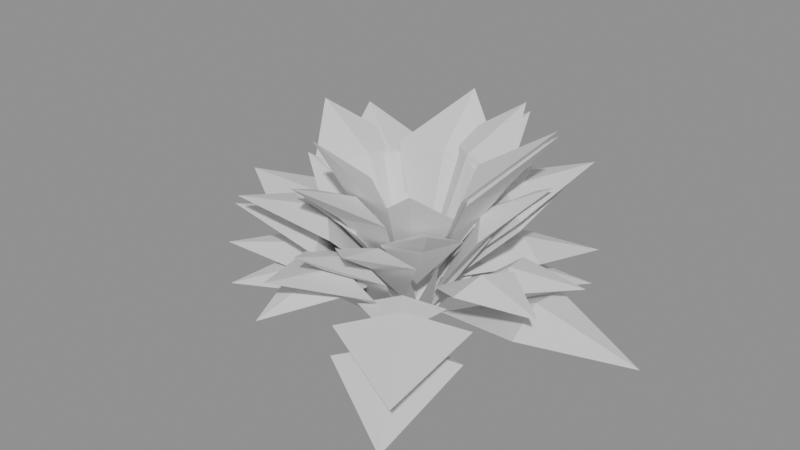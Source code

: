 # Source: shrub_41.blend  (saved by Blender 5.3.31; exported with 4.5.12 LTS)
import bpy
from mathutils import Matrix  # noqa: F401  (used for matrix-valued properties, if any)

bpy.ops.wm.read_factory_settings(use_empty=True)
scene = bpy.context.scene
scene.name = 'Scene'

# ---- meshes
me_leaves = bpy.data.meshes.new('leaves')
me_leaves.from_pydata([(-0.05203, 0.04823, 0.242), (-0.3542, 0.3284, 0.3035), (-0.1292, 0.2681, 0.3293), (-0.2771, 0.1085, 0.3293), (-0.197, 0.1826, 0.3541), (-0.2093, 0.194, 0.3046), (0.01778, 0.03051, 0.2193), (0.1368, 0.2349, 0.5957), (0.1912, 0.06633, 0.4761), (-0.03659, 0.1991, 0.4761), (0.06308, 0.1083, 0.4902), (0.09155, 0.1571, 0.4619), (-0.04301, -0.02293, 0.1353), (-0.2615, -0.1394, 0.371), (-0.1986, 0.005802, 0.3044), (-0.1059, -0.1681, 0.3044), (-0.136, -0.0725, 0.3193), (-0.1685, -0.08981, 0.2896), (-0.06195, -0.02145, 0.1377), (-0.3474, -0.1203, 0.2491), (-0.2332, 0.01149, 0.2388), (-0.1761, -0.1533, 0.2388), (-0.1948, -0.06746, 0.2569), (-0.2145, -0.0743, 0.2206), (-0.006402, -0.0552, 0.1205), (-0.04856, -0.4187, 0.3793), (-0.1532, -0.2224, 0.3157), (0.09825, -0.2515, 0.3157), (-0.02506, -0.2161, 0.3377), (-0.0299, -0.2578, 0.2938), (0.009837, -0.04952, 0.1949), (0.06063, -0.3052, 0.4261), (-0.06281, -0.1969, 0.3625), (0.1333, -0.1579, 0.3625), (0.03169, -0.1595, 0.3781), (0.03878, -0.1952, 0.3468), (0.03351, -0.05332, 0.1597), (0.2008, -0.3195, 0.3039), (0.03683, -0.2369, 0.2811), (0.1975, -0.1359, 0.2811), (0.1104, -0.1756, 0.3), (0.1239, -0.1972, 0.2623), (0.04087, 0.06017, 0.2111), (0.2585, 0.3807, 0.229), (0.2319, 0.1646, 0.2717), (0.06746, 0.2763, 0.2717), (0.1467, 0.216, 0.295), (0.1527, 0.2249, 0.2485), (-0.01215, -0.07138, 0.2586), (-0.07238, -0.4253, 0.2831), (-0.1336, -0.2328, 0.319), (0.04902, -0.2639, 0.319), (-0.04135, -0.2429, 0.3406), (-0.04318, -0.2537, 0.2975), (-0.02986, -0.04373, 0.2165), (-0.2192, -0.3211, 0.4845), (-0.2256, -0.1134, 0.4142), (-0.02349, -0.2514, 0.4142), (-0.1125, -0.1648, 0.4343), (-0.1366, -0.2001, 0.394), (0.04001, 0.0157, 0.1847), (0.2848, 0.1117, 0.4978), (0.2061, -0.04754, 0.4034), (0.1188, 0.175, 0.4034), (0.1401, 0.05497, 0.4192), (0.1847, 0.07247, 0.3876), (0.03722, 0.007831, 0.2433), (0.313, 0.06585, 0.6475), (0.205, -0.1055, 0.521), (0.1451, 0.1792, 0.521), (0.1452, 0.03055, 0.5379), (0.205, 0.04313, 0.5041), (0.03861, -0.05997, 0.1154), (0.3196, -0.4964, 0.1828), (0.0646, -0.3519, 0.2199), (0.2937, -0.2045, 0.2199), (0.1738, -0.2699, 0.2511), (0.1845, -0.2865, 0.1888), (-0.006866, -0.04564, 0.2504), (-0.04984, -0.3313, 0.555), (-0.1488, -0.1704, 0.466), (0.09209, -0.2066, 0.466), (-0.02485, -0.1652, 0.4834), (-0.03185, -0.2118, 0.4487), (0.03534, 0.03534, 0.1869), (0.2631, 0.2631, 0.4786), (0.2375, 0.06095, 0.3977), (0.06094, 0.2375, 0.3977), (0.133, 0.133, 0.417), (0.1654, 0.1654, 0.3783), (0.02518, 0.0248, 0.1372), (0.1858, 0.183, 0.4955), (0.1936, 0.01445, 0.3816), (0.01744, 0.1933, 0.3816), (0.08634, 0.08501, 0.3951), (0.1247, 0.1228, 0.3681), (-0.01185, -0.02931, 0.227), (-0.09011, -0.2229, 0.611), (-0.1718, -0.07723, 0.4868), (0.06988, -0.175, 0.4868), (-0.04023, -0.09951, 0.4993), (-0.06173, -0.1527, 0.4742), (0.06437, 0.0225, 0.1864), (0.371, 0.1297, 0.2741), (0.2473, -0.008558, 0.2769), (0.1881, 0.1608, 0.2769), (0.2091, 0.0731, 0.2964), (0.2263, 0.07913, 0.2574), (-0.03917, -0.03674, 0.1631), (-0.2874, -0.2696, 0.4257), (-0.2469, -0.06405, 0.3579), (-0.07973, -0.2423, 0.3579), (-0.148, -0.1388, 0.3784), (-0.1786, -0.1675, 0.3375), (0.01523, 0.03351, 0.2474), (0.1141, 0.251, 0.6063), (0.1807, 0.08946, 0.4932), (-0.05142, 0.195, 0.4932), (0.05347, 0.1176, 0.5075), (0.07585, 0.1668, 0.4789), (0.0392, -0.05651, 0.1565), (0.334, -0.4815, 0.284), (0.07039, -0.3496, 0.2938), (0.3028, -0.1884, 0.2938), (0.1788, -0.2577, 0.3248), (0.1944, -0.2803, 0.2628), (0.03049, 0.03977, 0.2374), (0.1795, 0.2342, 0.4579), (0.1801, 0.07939, 0.3969), (0.02988, 0.1946, 0.3969), (0.09447, 0.1232, 0.4116), (0.1155, 0.1507, 0.3822), (-0.04205, 0.02774, 0.2338), (-0.3097, 0.2043, 0.5193), (-0.108, 0.2188, 0.4406), (-0.2437, 0.01317, 0.4406), (-0.1571, 0.1036, 0.4598), (-0.1946, 0.1284, 0.4214), (-0.065, 0.002752, 0.1524), (-0.5426, 0.02298, 0.3371), (-0.2979, 0.1519, 0.3171), (-0.3097, -0.1261, 0.3171), (-0.2867, 0.01214, 0.3457), (-0.3209, 0.01359, 0.2884), (0.07231, 0.009905, 0.1559), (0.544, 0.07451, 0.1693), (0.3247, -0.07834, 0.2259), (0.2916, 0.1627, 0.2259), (0.3021, 0.04138, 0.2544), (0.3142, 0.04303, 0.1973), (-0.04483, 0.01199, 0.2134), (-0.3552, 0.09499, 0.5489), (-0.1652, 0.1836, 0.4511), (-0.2348, -0.07664, 0.4511), (-0.175, 0.04678, 0.4704), (-0.2251, 0.06019, 0.4319), (-0.04055, 0.02045, 0.185), (-0.2489, 0.1255, 0.4382), (-0.09966, 0.1623, 0.3637), (-0.1898, -0.01637, 0.3637), (-0.1273, 0.06419, 0.3777), (-0.1621, 0.08177, 0.3497), (-0.03609, -0.009214, 0.1455), (-0.2604, -0.06648, 0.4876), (-0.1784, 0.08045, 0.38), (-0.118, -0.1561, 0.38), (-0.1232, -0.03146, 0.3939), (-0.1732, -0.04423, 0.3661), (-0.0382, -0.0563, 0.1812), (-0.2341, -0.345, 0.2774), (-0.2161, -0.1464, 0.2795), (-0.05624, -0.2549, 0.2795), (-0.1306, -0.1924, 0.3005), (-0.1417, -0.2089, 0.2586), (0.04751, 0.05657, 0.1843), (0.2764, 0.3291, 0.1655), (0.2307, 0.1351, 0.2216), (0.09327, 0.2505, 0.2216), (0.1602, 0.1907, 0.2429), (0.1637, 0.1949, 0.2002), (0.03711, 0.009429, 0.2332), (0.3086, 0.07839, 0.6311), (0.2082, -0.0952, 0.5068), (0.1375, 0.183, 0.5068), (0.1437, 0.0365, 0.5236), (0.202, 0.05131, 0.49), (0.03173, -0.03189, 0.2332), (0.176, -0.1769, 0.4589), (0.04106, -0.1669, 0.3921), (0.1667, -0.04191, 0.3921), (0.09163, -0.0921, 0.4044), (0.1161, -0.1167, 0.3798), (0.03909, 0.03206, 0.2158), (0.3009, 0.2468, 0.5153), (0.2522, 0.03919, 0.433), (0.08778, 0.2397, 0.433), (0.1518, 0.1245, 0.4533), (0.1882, 0.1544, 0.4127), (0.02554, 0.02641, 0.2235), (0.1385, 0.1432, 0.4682), (0.1445, 0.02437, 0.391), (0.01954, 0.1452, 0.391), (0.06919, 0.07154, 0.4008), (0.09483, 0.09805, 0.3813), (-0.02525, -0.03737, 0.2299), (-0.1514, -0.2241, 0.4774), (-0.169, -0.07623, 0.4043), (-0.007642, -0.1852, 0.4043), (-0.07765, -0.1149, 0.4178), (-0.09899, -0.1465, 0.3907), (-0.04954, -0.04049, 0.1653), (-0.3244, -0.2651, 0.3158), (-0.2536, -0.07132, 0.2953), (-0.1204, -0.2343, 0.2953), (-0.1764, -0.1442, 0.3166), (-0.1975, -0.1614, 0.274), (0.01891, -0.02658, 0.2394), (0.1109, -0.1559, 0.5197), (-0.01328, -0.1468, 0.4294), (0.1431, -0.03562, 0.4294), (0.05274, -0.07414, 0.439), (0.07704, -0.1083, 0.4199), (0.003266, 0.06299, 0.2402), (0.02029, 0.3912, 0.3898), (0.1106, 0.222, 0.3665), (-0.08709, 0.2322, 0.3665), (0.01109, 0.2139, 0.3862), (0.01246, 0.2403, 0.3468), (-0.005133, -0.0491, 0.133), (-0.03614, -0.3457, 0.4099), (-0.1371, -0.1852, 0.3323), (0.09583, -0.2096, 0.3323), (-0.01838, -0.1758, 0.3502), (-0.02289, -0.219, 0.3144), (-0.05286, 0.03326, 0.1896), (-0.4027, 0.2534, 0.3865), (-0.1607, 0.2499, 0.3535), (-0.2948, 0.03678, 0.3535), (-0.2132, 0.1341, 0.3783), (-0.2424, 0.1525, 0.3287), (0.06819, -0.01406, 0.2329), (0.3838, -0.07916, 0.3008), (0.2085, -0.1317, 0.312), (0.2436, 0.03852, 0.312), (0.2183, -0.04503, 0.3314), (0.2337, -0.04819, 0.2927), (0.01173, 0.04756, 0.1145), (0.07342, 0.2978, 0.3576), (0.1417, 0.1483, 0.2891), (-0.05651, 0.1971, 0.2891), (0.03803, 0.1543, 0.3046), (0.04712, 0.1911, 0.2736), (-0.006112, 0.03573, 0.2186), (-0.04738, 0.277, 0.5943), (0.1041, 0.1788, 0.4755), (-0.1576, 0.134, 0.4755), (-0.02198, 0.1285, 0.4902), (-0.03151, 0.1842, 0.4608), (-0.01589, 0.03084, 0.1386), (-0.104, 0.2018, 0.452), (0.03708, 0.1663, 0.352), (-0.157, 0.06632, 0.352), (-0.04918, 0.09543, 0.3636), (-0.07073, 0.1372, 0.3405)], [], [(0, 2, 4), (2, 1, 4), (1, 3, 4), (3, 0, 4), (2, 0, 5), (1, 2, 5), (3, 1, 5), (0, 3, 5), (6, 8, 10), (8, 7, 10), (7, 9, 10), (9, 6, 10), (8, 6, 11), (7, 8, 11), (9, 7, 11), (6, 9, 11), (12, 14, 16), (14, 13, 16), (13, 15, 16), (15, 12, 16), (14, 12, 17), (13, 14, 17), (15, 13, 17), (12, 15, 17), (18, 20, 22), (20, 19, 22), (19, 21, 22), (21, 18, 22), (20, 18, 23), (19, 20, 23), (21, 19, 23), (18, 21, 23), (24, 26, 28), (26, 25, 28), (25, 27, 28), (27, 24, 28), (26, 24, 29), (25, 26, 29), (27, 25, 29), (24, 27, 29), (30, 32, 34), (32, 31, 34), (31, 33, 34), (33, 30, 34), (32, 30, 35), (31, 32, 35), (33, 31, 35), (30, 33, 35), (36, 38, 40), (38, 37, 40), (37, 39, 40), (39, 36, 40), (38, 36, 41), (37, 38, 41), (39, 37, 41), (36, 39, 41), (42, 44, 46), (44, 43, 46), (43, 45, 46), (45, 42, 46), (44, 42, 47), (43, 44, 47), (45, 43, 47), (42, 45, 47), (48, 50, 52), (50, 49, 52), (49, 51, 52), (51, 48, 52), (50, 48, 53), (49, 50, 53), (51, 49, 53), (48, 51, 53), (54, 56, 58), (56, 55, 58), (55, 57, 58), (57, 54, 58), (56, 54, 59), (55, 56, 59), (57, 55, 59), (54, 57, 59), (60, 62, 64), (62, 61, 64), (61, 63, 64), (63, 60, 64), (62, 60, 65), (61, 62, 65), (63, 61, 65), (60, 63, 65), (66, 68, 70), (68, 67, 70), (67, 69, 70), (69, 66, 70), (68, 66, 71), (67, 68, 71), (69, 67, 71), (66, 69, 71), (72, 74, 76), (74, 73, 76), (73, 75, 76), (75, 72, 76), (74, 72, 77), (73, 74, 77), (75, 73, 77), (72, 75, 77), (78, 80, 82), (80, 79, 82), (79, 81, 82), (81, 78, 82), (80, 78, 83), (79, 80, 83), (81, 79, 83), (78, 81, 83), (84, 86, 88), (86, 85, 88), (85, 87, 88), (87, 84, 88), (86, 84, 89), (85, 86, 89), (87, 85, 89), (84, 87, 89), (90, 92, 94), (92, 91, 94), (91, 93, 94), (93, 90, 94), (92, 90, 95), (91, 92, 95), (93, 91, 95), (90, 93, 95), (96, 98, 100), (98, 97, 100), (97, 99, 100), (99, 96, 100), (98, 96, 101), (97, 98, 101), (99, 97, 101), (96, 99, 101), (102, 104, 106), (104, 103, 106), (103, 105, 106), (105, 102, 106), (104, 102, 107), (103, 104, 107), (105, 103, 107), (102, 105, 107), (108, 110, 112), (110, 109, 112), (109, 111, 112), (111, 108, 112), (110, 108, 113), (109, 110, 113), (111, 109, 113), (108, 111, 113), (114, 116, 118), (116, 115, 118), (115, 117, 118), (117, 114, 118), (116, 114, 119), (115, 116, 119), (117, 115, 119), (114, 117, 119), (120, 122, 124), (122, 121, 124), (121, 123, 124), (123, 120, 124), (122, 120, 125), (121, 122, 125), (123, 121, 125), (120, 123, 125), (126, 128, 130), (128, 127, 130), (127, 129, 130), (129, 126, 130), (128, 126, 131), (127, 128, 131), (129, 127, 131), (126, 129, 131), (132, 134, 136), (134, 133, 136), (133, 135, 136), (135, 132, 136), (134, 132, 137), (133, 134, 137), (135, 133, 137), (132, 135, 137), (138, 140, 142), (140, 139, 142), (139, 141, 142), (141, 138, 142), (140, 138, 143), (139, 140, 143), (141, 139, 143), (138, 141, 143), (144, 146, 148), (146, 145, 148), (145, 147, 148), (147, 144, 148), (146, 144, 149), (145, 146, 149), (147, 145, 149), (144, 147, 149), (150, 152, 154), (152, 151, 154), (151, 153, 154), (153, 150, 154), (152, 150, 155), (151, 152, 155), (153, 151, 155), (150, 153, 155), (156, 158, 160), (158, 157, 160), (157, 159, 160), (159, 156, 160), (158, 156, 161), (157, 158, 161), (159, 157, 161), (156, 159, 161), (162, 164, 166), (164, 163, 166), (163, 165, 166), (165, 162, 166), (164, 162, 167), (163, 164, 167), (165, 163, 167), (162, 165, 167), (168, 170, 172), (170, 169, 172), (169, 171, 172), (171, 168, 172), (170, 168, 173), (169, 170, 173), (171, 169, 173), (168, 171, 173), (174, 176, 178), (176, 175, 178), (175, 177, 178), (177, 174, 178), (176, 174, 179), (175, 176, 179), (177, 175, 179), (174, 177, 179), (180, 182, 184), (182, 181, 184), (181, 183, 184), (183, 180, 184), (182, 180, 185), (181, 182, 185), (183, 181, 185), (180, 183, 185), (186, 188, 190), (188, 187, 190), (187, 189, 190), (189, 186, 190), (188, 186, 191), (187, 188, 191), (189, 187, 191), (186, 189, 191), (192, 194, 196), (194, 193, 196), (193, 195, 196), (195, 192, 196), (194, 192, 197), (193, 194, 197), (195, 193, 197), (192, 195, 197), (198, 200, 202), (200, 199, 202), (199, 201, 202), (201, 198, 202), (200, 198, 203), (199, 200, 203), (201, 199, 203), (198, 201, 203), (204, 206, 208), (206, 205, 208), (205, 207, 208), (207, 204, 208), (206, 204, 209), (205, 206, 209), (207, 205, 209), (204, 207, 209), (210, 212, 214), (212, 211, 214), (211, 213, 214), (213, 210, 214), (212, 210, 215), (211, 212, 215), (213, 211, 215), (210, 213, 215), (216, 218, 220), (218, 217, 220), (217, 219, 220), (219, 216, 220), (218, 216, 221), (217, 218, 221), (219, 217, 221), (216, 219, 221), (222, 224, 226), (224, 223, 226), (223, 225, 226), (225, 222, 226), (224, 222, 227), (223, 224, 227), (225, 223, 227), (222, 225, 227), (228, 230, 232), (230, 229, 232), (229, 231, 232), (231, 228, 232), (230, 228, 233), (229, 230, 233), (231, 229, 233), (228, 231, 233), (234, 236, 238), (236, 235, 238), (235, 237, 238), (237, 234, 238), (236, 234, 239), (235, 236, 239), (237, 235, 239), (234, 237, 239), (240, 242, 244), (242, 241, 244), (241, 243, 244), (243, 240, 244), (242, 240, 245), (241, 242, 245), (243, 241, 245), (240, 243, 245), (246, 248, 250), (248, 247, 250), (247, 249, 250), (249, 246, 250), (248, 246, 251), (247, 248, 251), (249, 247, 251), (246, 249, 251), (252, 254, 256), (254, 253, 256), (253, 255, 256), (255, 252, 256), (254, 252, 257), (253, 254, 257), (255, 253, 257), (252, 255, 257), (258, 260, 262), (260, 259, 262), (259, 261, 262), (261, 258, 262), (260, 258, 263), (259, 260, 263), (261, 259, 263), (258, 261, 263)])
me_leaves.update()

# ---- objects
ob_leaves = bpy.data.objects.new('leaves', me_leaves)

# ---- transforms, parenting, visibility, modifiers, constraints
ob_leaves.location = (0.0, 0.0, 0.0)

# ---- collection membership
scene.collection.objects.link(ob_leaves)

# ---- scene / render settings (as saved in the file)
scene.frame_start = 1; scene.frame_end = 250; scene.frame_set(1)
scene.render.engine = 'BLENDER_EEVEE_NEXT'
scene.render.bake_bias = 0.0
scene.render.bake_samples = 0
scene.render.compositor_device = 'GPU'
scene.eevee.use_volume_custom_range = False
scene.eevee.fast_gi_thickness_near = 0.1
scene.eevee.fast_gi_thickness_far = 0.0
scene.eevee.ray_tracing_options.screen_trace_thickness = 0.1
bpy.context.view_layer.update()

# ---- added for rendering (the .blend has no active camera and no usable light): camera, sun + grey world if the file has none
cam_auto = bpy.data.cameras.new('AutoCamera')
cam_auto.lens = 50.0
cam_auto.sensor_width = 36.0
cam_auto.clip_end = 1000.0
ob_auto_camera = bpy.data.objects.new('AutoCamera', cam_auto)
scene.collection.objects.link(ob_auto_camera)
ob_auto_camera.location = (1.38933, -1.71899, 1.49193)
ob_auto_camera.rotation_euler = (1.09748, -7.21219e-08, 0.694738)
scene.camera = ob_auto_camera
light_auto_sun = bpy.data.lights.new('AutoSun', 'SUN')
light_auto_sun.energy = 3.0
light_auto_sun.angle = 0.0523599
ob_auto_sun = bpy.data.objects.new('AutoSun', light_auto_sun)
scene.collection.objects.link(ob_auto_sun)
ob_auto_sun.rotation_euler = (0.872665, 0.174533, 0.523599)
if scene.world is None:
    world_auto = bpy.data.worlds.new('AutoWorld')
    world_auto.color = (0.3, 0.3, 0.3)
    scene.world = world_auto
bpy.context.view_layer.update()
